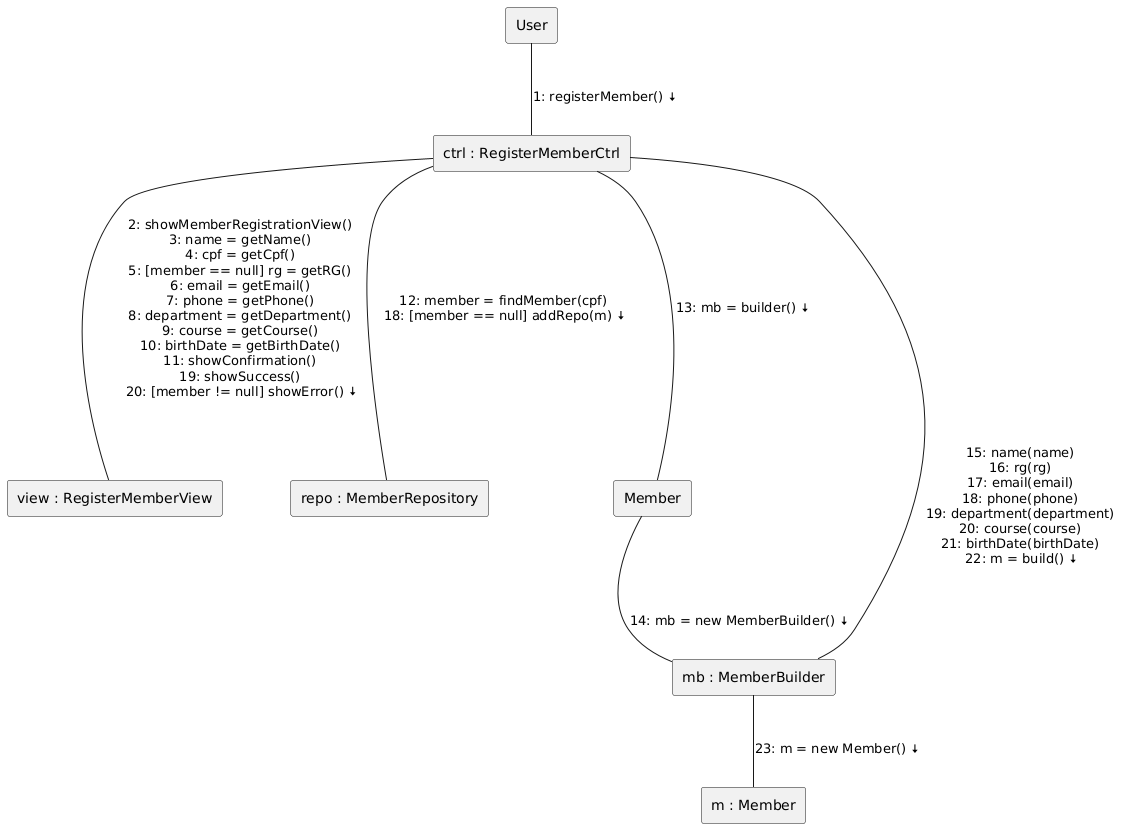

The diagram above was rendered by PlantUML. Its source (embedded in the PNG):
@startuml
rectangle User
rectangle "ctrl : RegisterMemberCtrl" as Ctrl
rectangle "view : RegisterMemberView" as View
rectangle "repo : MemberRepository" as Repo
rectangle "Member" as Member
rectangle "mb : MemberBuilder" as Builder
rectangle "m : Member" as Mem

User --(Ctrl): \n1: registerMember() <&arrow-bottom>

Ctrl --(View): \n2: showMemberRegistrationView() \n3: name = getName() \n4: cpf = getCpf() \n5: [member == null] rg = getRG() \n6: email = getEmail() \n7: phone = getPhone() \n8: department = getDepartment() \n9: course = getCourse() \n10: birthDate = getBirthDate() \n11: showConfirmation() \n19: showSuccess() \n20: [member != null] showError() <&arrow-bottom>

Ctrl --(Repo): \n12: member = findMember(cpf) \n18: [member == null] addRepo(m) <&arrow-bottom>

Ctrl --(Member): \n13: mb = builder() <&arrow-bottom>

Member --(Builder): \n14: mb = new MemberBuilder() <&arrow-bottom>

Ctrl --(Builder): \n15: name(name) \n16: rg(rg) \n17: email(email) \n18: phone(phone) \n19: department(department) \n20: course(course) \n21: birthDate(birthDate) \n22: m = build() <&arrow-bottom>

Builder --(Mem): \n23: m = new Member() <&arrow-bottom>
@enduml